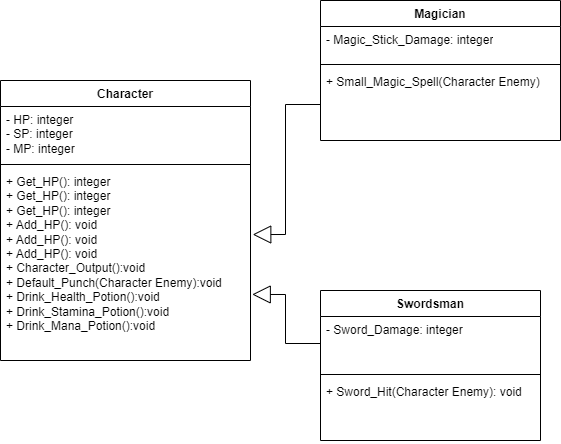

The diagram above was exported from draw.io. Its source (the exported page's mxGraphModel, read from the mxfile embedded in the PNG):
<mxGraphModel dx="683" dy="376" grid="1" gridSize="10" guides="1" tooltips="1" connect="1" arrows="1" fold="1" page="1" pageScale="1" pageWidth="827" pageHeight="1169" math="0" shadow="0">
  <root>
    <mxCell id="0" />
    <mxCell id="1" parent="0" />
    <mxCell id="V8-ZpEamE-Y7T5HiUBy--1" value="Character" style="swimlane;fontStyle=1;align=center;verticalAlign=top;childLayout=stackLayout;horizontal=1;startSize=26;horizontalStack=0;resizeParent=1;resizeParentMax=0;resizeLast=0;collapsible=1;marginBottom=0;whiteSpace=wrap;html=1;" parent="1" vertex="1">
      <mxGeometry x="70" y="260" width="250" height="280" as="geometry" />
    </mxCell>
    <mxCell id="V8-ZpEamE-Y7T5HiUBy--2" value="- HP: integer&lt;br&gt;- SP: integer&lt;br&gt;- MP: integer" style="text;strokeColor=none;fillColor=none;align=left;verticalAlign=top;spacingLeft=4;spacingRight=4;overflow=hidden;rotatable=0;points=[[0,0.5],[1,0.5]];portConstraint=eastwest;whiteSpace=wrap;html=1;" parent="V8-ZpEamE-Y7T5HiUBy--1" vertex="1">
      <mxGeometry y="26" width="250" height="54" as="geometry" />
    </mxCell>
    <mxCell id="V8-ZpEamE-Y7T5HiUBy--3" value="" style="line;strokeWidth=1;fillColor=none;align=left;verticalAlign=middle;spacingTop=-1;spacingLeft=3;spacingRight=3;rotatable=0;labelPosition=right;points=[];portConstraint=eastwest;strokeColor=inherit;" parent="V8-ZpEamE-Y7T5HiUBy--1" vertex="1">
      <mxGeometry y="80" width="250" height="8" as="geometry" />
    </mxCell>
    <mxCell id="V8-ZpEamE-Y7T5HiUBy--4" value="+ Get_HP(): integer&lt;br&gt;+ Get_HP(): integer&lt;br&gt;+ Get_HP(): integer&lt;br&gt;+ Add_HP(): void&lt;br&gt;+ Add_HP(): void&lt;br&gt;+ Add_HP(): void&lt;br&gt;+ Character_Output():void&lt;br&gt;+ Default_Punch(Character Enemy):void&lt;br&gt;+ Drink_Health_Potion():void&lt;br&gt;+ Drink_Stamina_Potion():void&lt;br&gt;+ Drink_Mana_Potion():void" style="text;strokeColor=none;fillColor=none;align=left;verticalAlign=top;spacingLeft=4;spacingRight=4;overflow=hidden;rotatable=0;points=[[0,0.5],[1,0.5]];portConstraint=eastwest;whiteSpace=wrap;html=1;" parent="V8-ZpEamE-Y7T5HiUBy--1" vertex="1">
      <mxGeometry y="88" width="250" height="192" as="geometry" />
    </mxCell>
    <mxCell id="V8-ZpEamE-Y7T5HiUBy--6" value="Magician" style="swimlane;fontStyle=1;align=center;verticalAlign=top;childLayout=stackLayout;horizontal=1;startSize=26;horizontalStack=0;resizeParent=1;resizeParentMax=0;resizeLast=0;collapsible=1;marginBottom=0;whiteSpace=wrap;html=1;" parent="1" vertex="1">
      <mxGeometry x="390" y="180" width="240" height="140" as="geometry" />
    </mxCell>
    <mxCell id="V8-ZpEamE-Y7T5HiUBy--7" value="- Magic_Stick_Damage: integer" style="text;strokeColor=none;fillColor=none;align=left;verticalAlign=top;spacingLeft=4;spacingRight=4;overflow=hidden;rotatable=0;points=[[0,0.5],[1,0.5]];portConstraint=eastwest;whiteSpace=wrap;html=1;" parent="V8-ZpEamE-Y7T5HiUBy--6" vertex="1">
      <mxGeometry y="26" width="240" height="34" as="geometry" />
    </mxCell>
    <mxCell id="V8-ZpEamE-Y7T5HiUBy--8" value="" style="line;strokeWidth=1;fillColor=none;align=left;verticalAlign=middle;spacingTop=-1;spacingLeft=3;spacingRight=3;rotatable=0;labelPosition=right;points=[];portConstraint=eastwest;strokeColor=inherit;" parent="V8-ZpEamE-Y7T5HiUBy--6" vertex="1">
      <mxGeometry y="60" width="240" height="8" as="geometry" />
    </mxCell>
    <mxCell id="V8-ZpEamE-Y7T5HiUBy--9" value="+ Small_Magic_Spell(Character Enemy)" style="text;strokeColor=none;fillColor=none;align=left;verticalAlign=top;spacingLeft=4;spacingRight=4;overflow=hidden;rotatable=0;points=[[0,0.5],[1,0.5]];portConstraint=eastwest;whiteSpace=wrap;html=1;" parent="V8-ZpEamE-Y7T5HiUBy--6" vertex="1">
      <mxGeometry y="68" width="240" height="72" as="geometry" />
    </mxCell>
    <mxCell id="V8-ZpEamE-Y7T5HiUBy--18" value="Swordsman" style="swimlane;fontStyle=1;align=center;verticalAlign=top;childLayout=stackLayout;horizontal=1;startSize=26;horizontalStack=0;resizeParent=1;resizeParentMax=0;resizeLast=0;collapsible=1;marginBottom=0;whiteSpace=wrap;html=1;" parent="1" vertex="1">
      <mxGeometry x="390" y="470" width="220" height="150" as="geometry" />
    </mxCell>
    <mxCell id="V8-ZpEamE-Y7T5HiUBy--19" value="- Sword_Damage: integer" style="text;strokeColor=none;fillColor=none;align=left;verticalAlign=top;spacingLeft=4;spacingRight=4;overflow=hidden;rotatable=0;points=[[0,0.5],[1,0.5]];portConstraint=eastwest;whiteSpace=wrap;html=1;" parent="V8-ZpEamE-Y7T5HiUBy--18" vertex="1">
      <mxGeometry y="26" width="220" height="54" as="geometry" />
    </mxCell>
    <mxCell id="V8-ZpEamE-Y7T5HiUBy--20" value="" style="line;strokeWidth=1;fillColor=none;align=left;verticalAlign=middle;spacingTop=-1;spacingLeft=3;spacingRight=3;rotatable=0;labelPosition=right;points=[];portConstraint=eastwest;strokeColor=inherit;" parent="V8-ZpEamE-Y7T5HiUBy--18" vertex="1">
      <mxGeometry y="80" width="220" height="8" as="geometry" />
    </mxCell>
    <mxCell id="V8-ZpEamE-Y7T5HiUBy--21" value="+ Sword_Hit(Character Enemy): void" style="text;strokeColor=none;fillColor=none;align=left;verticalAlign=top;spacingLeft=4;spacingRight=4;overflow=hidden;rotatable=0;points=[[0,0.5],[1,0.5]];portConstraint=eastwest;whiteSpace=wrap;html=1;" parent="V8-ZpEamE-Y7T5HiUBy--18" vertex="1">
      <mxGeometry y="88" width="220" height="62" as="geometry" />
    </mxCell>
    <mxCell id="azZ15ueXuBYpPuZwCCEp-5" value="" style="endArrow=block;endSize=16;endFill=0;html=1;rounded=0;exitX=0;exitY=0.5;exitDx=0;exitDy=0;entryX=1.009;entryY=0.344;entryDx=0;entryDy=0;entryPerimeter=0;edgeStyle=orthogonalEdgeStyle;" parent="1" source="V8-ZpEamE-Y7T5HiUBy--9" target="V8-ZpEamE-Y7T5HiUBy--4" edge="1">
      <mxGeometry width="160" relative="1" as="geometry">
        <mxPoint x="400" y="280" as="sourcePoint" />
        <mxPoint x="330" y="440" as="targetPoint" />
      </mxGeometry>
    </mxCell>
    <mxCell id="azZ15ueXuBYpPuZwCCEp-6" value="" style="endArrow=block;endSize=16;endFill=0;html=1;rounded=0;exitX=0;exitY=0.5;exitDx=0;exitDy=0;entryX=1.007;entryY=0.656;entryDx=0;entryDy=0;entryPerimeter=0;edgeStyle=orthogonalEdgeStyle;" parent="1" source="V8-ZpEamE-Y7T5HiUBy--19" target="V8-ZpEamE-Y7T5HiUBy--4" edge="1">
      <mxGeometry width="160" relative="1" as="geometry">
        <mxPoint x="400" y="533" as="sourcePoint" />
        <mxPoint x="330" y="454" as="targetPoint" />
      </mxGeometry>
    </mxCell>
  </root>
</mxGraphModel>